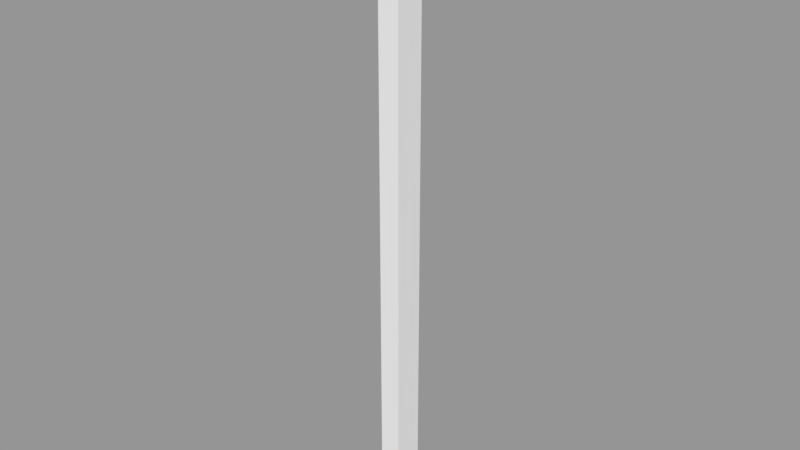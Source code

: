 # Source: Proto_boom.blend  (saved by Blender 2.79.0; exported with 4.5.12 LTS)
import bpy
from mathutils import Matrix  # noqa: F401  (used for matrix-valued properties, if any)

bpy.ops.wm.read_factory_settings(use_empty=True)
scene = bpy.context.scene
scene.name = 'Scene'

# ---- collections
col_collection_1 = bpy.data.collections.new('Collection 1'); scene.collection.children.link(col_collection_1)

# ---- meshes
me_plane_004 = bpy.data.meshes.new('Plane.004')
me_plane_004.from_pydata([(1.2, 0.0, -0.4), (0.7, 1.0, 0.0), (1.2, -0.2, -0.3464), (1.2, -0.3464, -0.2), (1.2, -0.4, 0.0), (1.2, -0.3464, 0.2), (1.2, -0.2, 0.3464), (1.2, 0.0, 0.4), (1.2, 0.2, 0.3464), (1.2, 0.3464, 0.2), (1.2, 0.4, 0.0), (1.2, 0.3464, -0.2), (1.2, 0.2, -0.3464), (-1.2, 0.0, -0.4), (-1.2, -0.2, -0.3464), (-1.2, -0.3464, -0.2), (-1.2, -0.4, 0.0), (-1.2, -0.3464, 0.2), (-1.2, -0.2, 0.3464), (-1.2, 0.0, 0.4), (-1.2, 0.2, 0.3464), (-1.2, 0.3464, 0.2), (-1.2, 0.4, 0.0), (-1.2, 0.3464, -0.2), (-1.2, 0.2, -0.3464), (0.7, 0.901, -0.4339), (0.7, 0.6235, -0.7818), (0.7, 0.2225, -0.9749), (0.7, -0.2225, -0.9749), (0.7, -0.6235, -0.7818), (0.7, -0.901, -0.4339), (0.7, -1.0, 0.0), (0.7, 1.0, 38.5), (0.7, -1.0, 38.5), (0.7, -0.901, 38.93), (0.7, -0.6235, 39.28), (0.7, -0.2225, 39.47), (0.7, 0.2225, 39.47), (0.7, 0.6235, 39.28), (0.7, 0.901, 38.93), (-0.7, 1.0, 0.0), (-0.7, 0.901, -0.4339), (-0.7, 0.6235, -0.7818), (-0.7, 0.2225, -0.9749), (-0.7, -0.2225, -0.9749), (-0.7, -0.6235, -0.7818), (-0.7, -0.901, -0.4339), (-0.7, -1.0, 0.0), (-0.7, 1.0, 38.5), (-0.7, -1.0, 38.5), (-0.7, -0.901, 38.93), (-0.7, -0.6235, 39.28), (-0.7, -0.2225, 39.47), (-0.7, 0.2225, 39.47), (-0.7, 0.6235, 39.28), (-0.7, 0.901, 38.93)], [], [(3, 4, 16, 15), (10, 11, 23, 22), (7, 8, 20, 19), (4, 5, 17, 16), (11, 12, 24, 23), (0, 2, 14, 13), (8, 9, 21, 20), (5, 6, 18, 17), (0, 13, 24, 12), (2, 3, 15, 14), (9, 10, 22, 21), (6, 7, 19, 18), (13, 14, 15, 16), (16, 17, 18, 19), (19, 20, 21, 22), (23, 24, 13, 22), (13, 16, 19, 22), (11, 10, 0, 12), (7, 10, 9, 8), (4, 7, 6, 5), (0, 4, 3, 2), (10, 7, 4, 0), (29, 28, 31, 30), (25, 1, 27, 26), (27, 1, 31, 28), (31, 1, 32, 33), (38, 37, 32, 39), (34, 33, 36, 35), (32, 37, 36, 33), (45, 46, 47, 44), (41, 42, 43, 40), (43, 44, 47, 40), (47, 49, 48, 40), (54, 55, 48, 53), (50, 51, 52, 49), (48, 49, 52, 53), (33, 49, 47, 31), (30, 46, 45, 29), (33, 34, 50, 49), (31, 47, 46, 30), (34, 35, 51, 50), (25, 41, 40, 1), (35, 36, 52, 51), (26, 42, 41, 25), (37, 53, 52, 36), (27, 43, 42, 26), (37, 38, 54, 53), (28, 44, 43, 27), (38, 39, 55, 54), (1, 40, 48, 32), (29, 45, 44, 28), (39, 32, 48, 55)])
me_plane_004.use_remesh_preserve_volume = False
me_plane_004.use_remesh_preserve_attributes = False
me_plane_004.use_mirror_vertex_groups = False
me_plane_004.update()

# ---- objects
ob_boom = bpy.data.objects.new('Boom', me_plane_004)

# ---- transforms, parenting, visibility, modifiers, constraints
ob_boom.location = (0.0, 0.0, 0.0)
ob_boom.lineart.crease_threshold = 0.0

# ---- collection membership
col_collection_1.objects.link(ob_boom)

# ---- scene / render settings (as saved in the file)
scene.frame_start = 1; scene.frame_end = 250; scene.frame_set(1)
scene.render.engine = 'BLENDER_EEVEE_NEXT'
scene.render.resolution_percentage = 50
scene.render.dither_intensity = 0.0
scene.cycles.use_denoising = False
scene.cycles.samples = 128
scene.cycles.sampling_pattern = 'TABULATED_SOBOL'
scene.cycles.use_adaptive_sampling = False
scene.cycles.use_light_tree = False
scene.cycles.blur_glossy = 0.0
scene.cycles.sample_clamp_indirect = 0.0
scene.view_settings.view_transform = 'Standard'
bpy.context.view_layer.update()

# ---- added for rendering (the .blend has no active camera and no usable light): camera, sun + grey world if the file has none
cam_auto = bpy.data.cameras.new('AutoCamera')
cam_auto.lens = 50.0
cam_auto.sensor_width = 36.0
cam_auto.clip_end = 1000.0
ob_auto_camera = bpy.data.objects.new('AutoCamera', cam_auto)
scene.collection.objects.link(ob_auto_camera)
ob_auto_camera.location = (37.5367, -45.044, 49.2793)
ob_auto_camera.rotation_euler = (1.09748, -7.21219e-08, 0.694738)
scene.camera = ob_auto_camera
light_auto_sun = bpy.data.lights.new('AutoSun', 'SUN')
light_auto_sun.energy = 3.0
light_auto_sun.angle = 0.0523599
ob_auto_sun = bpy.data.objects.new('AutoSun', light_auto_sun)
scene.collection.objects.link(ob_auto_sun)
ob_auto_sun.rotation_euler = (0.872665, 0.174533, 0.523599)
if scene.world is None:
    world_auto = bpy.data.worlds.new('AutoWorld')
    world_auto.color = (0.3, 0.3, 0.3)
    scene.world = world_auto
bpy.context.view_layer.update()
